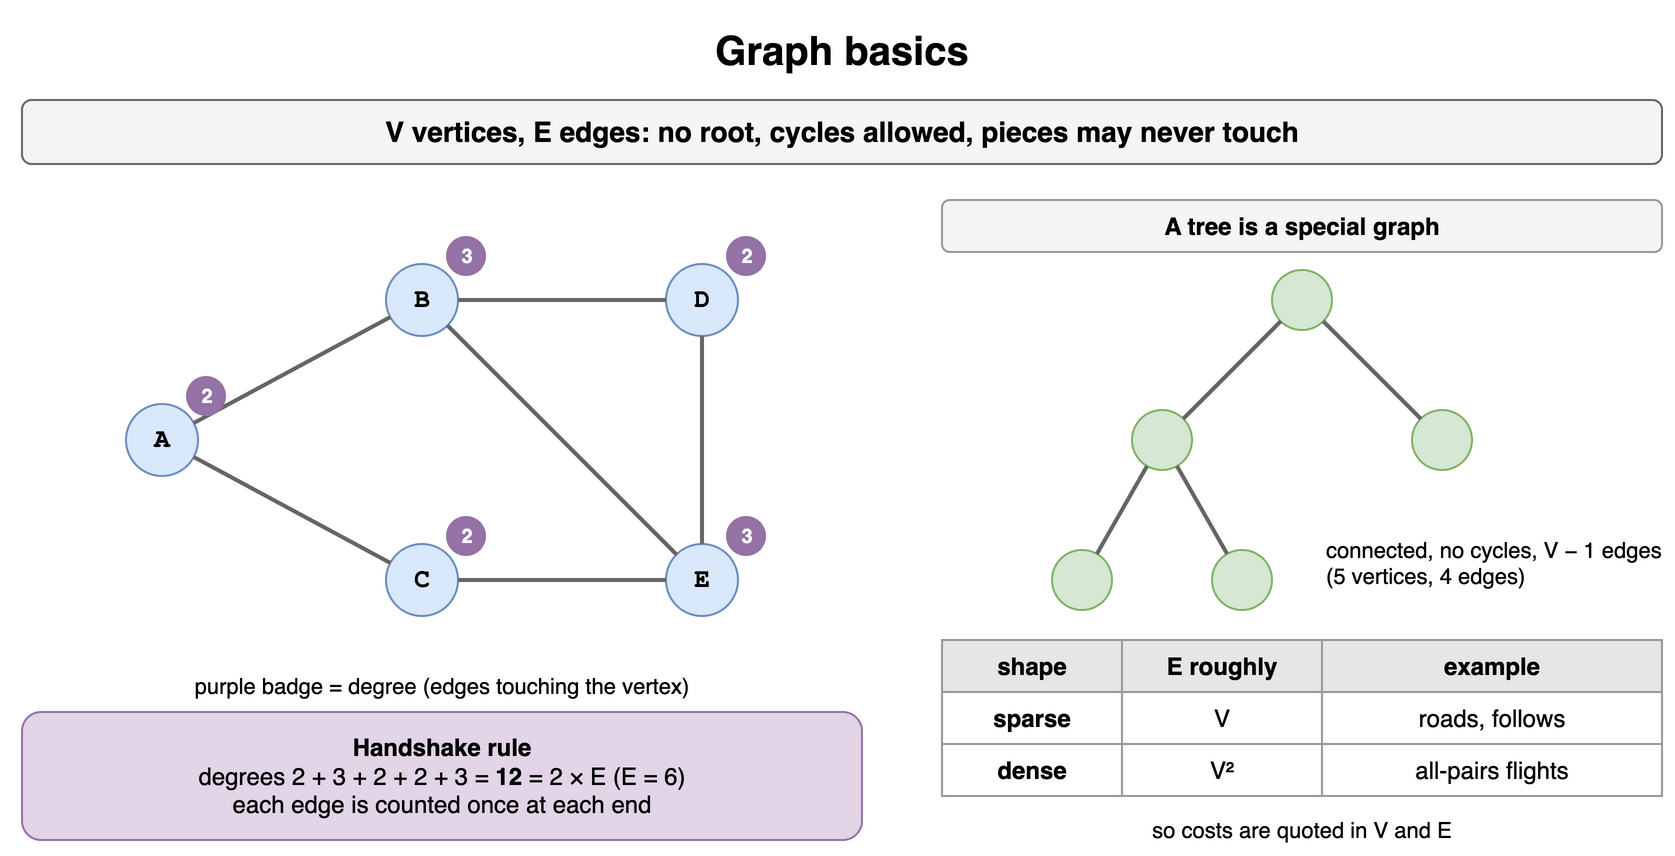

The diagram above was exported from draw.io. Its source (the exported page's mxGraphModel, read from the mxfile embedded in the PNG):
<mxGraphModel dx="900" dy="440" grid="1" gridSize="10" guides="1" tooltips="1" connect="1" arrows="1" fold="1" page="1" pageScale="1" pageWidth="900" pageHeight="440" math="0" shadow="0">
  <root>
    <mxCell id="0" />
    <mxCell id="1" parent="0" />
    <mxCell id="g11" value="Graph basics" style="text;html=1;align=center;verticalAlign=middle;whiteSpace=wrap;fontSize=20;fontStyle=1;" vertex="1" parent="1">
      <mxGeometry x="40" y="10" width="820" height="30" as="geometry" />
    </mxCell>
    <mxCell id="g12" value="V vertices, E edges: no root, cycles allowed, pieces may never touch" style="rounded=1;whiteSpace=wrap;html=1;fillColor=#f5f5f5;strokeColor=#666666;fontStyle=1;fontSize=14;" vertex="1" parent="1">
      <mxGeometry x="40" y="50" width="820" height="32" as="geometry" />
    </mxCell>
    <mxCell id="g13" value="A" style="ellipse;whiteSpace=wrap;html=1;fontStyle=1;fontSize=13;fontFamily=Courier New;fillColor=#dae8fc;strokeColor=#6c8ebf;" vertex="1" parent="1">
      <mxGeometry x="92.0" y="202.0" width="36" height="36" as="geometry" />
    </mxCell>
    <mxCell id="g14" value="B" style="ellipse;whiteSpace=wrap;html=1;fontStyle=1;fontSize=13;fontFamily=Courier New;fillColor=#dae8fc;strokeColor=#6c8ebf;" vertex="1" parent="1">
      <mxGeometry x="222.0" y="132.0" width="36" height="36" as="geometry" />
    </mxCell>
    <mxCell id="g15" value="C" style="ellipse;whiteSpace=wrap;html=1;fontStyle=1;fontSize=13;fontFamily=Courier New;fillColor=#dae8fc;strokeColor=#6c8ebf;" vertex="1" parent="1">
      <mxGeometry x="222.0" y="272.0" width="36" height="36" as="geometry" />
    </mxCell>
    <mxCell id="g16" value="D" style="ellipse;whiteSpace=wrap;html=1;fontStyle=1;fontSize=13;fontFamily=Courier New;fillColor=#dae8fc;strokeColor=#6c8ebf;" vertex="1" parent="1">
      <mxGeometry x="362.0" y="132.0" width="36" height="36" as="geometry" />
    </mxCell>
    <mxCell id="g17" value="E" style="ellipse;whiteSpace=wrap;html=1;fontStyle=1;fontSize=13;fontFamily=Courier New;fillColor=#dae8fc;strokeColor=#6c8ebf;" vertex="1" parent="1">
      <mxGeometry x="362.0" y="272.0" width="36" height="36" as="geometry" />
    </mxCell>
    <mxCell id="g18" value="" style="endArrow=none;html=1;strokeWidth=2;strokeColor=#666666;fontSize=12;fontStyle=1;labelBackgroundColor=#ffffff;fontFamily=Courier New;" edge="1" parent="1" source="g13" target="g14">
      <mxGeometry relative="1" as="geometry" />
    </mxCell>
    <mxCell id="g19" value="" style="endArrow=none;html=1;strokeWidth=2;strokeColor=#666666;fontSize=12;fontStyle=1;labelBackgroundColor=#ffffff;fontFamily=Courier New;" edge="1" parent="1" source="g13" target="g15">
      <mxGeometry relative="1" as="geometry" />
    </mxCell>
    <mxCell id="g110" value="" style="endArrow=none;html=1;strokeWidth=2;strokeColor=#666666;fontSize=12;fontStyle=1;labelBackgroundColor=#ffffff;fontFamily=Courier New;" edge="1" parent="1" source="g14" target="g16">
      <mxGeometry relative="1" as="geometry" />
    </mxCell>
    <mxCell id="g111" value="" style="endArrow=none;html=1;strokeWidth=2;strokeColor=#666666;fontSize=12;fontStyle=1;labelBackgroundColor=#ffffff;fontFamily=Courier New;" edge="1" parent="1" source="g14" target="g17">
      <mxGeometry relative="1" as="geometry" />
    </mxCell>
    <mxCell id="g112" value="" style="endArrow=none;html=1;strokeWidth=2;strokeColor=#666666;fontSize=12;fontStyle=1;labelBackgroundColor=#ffffff;fontFamily=Courier New;" edge="1" parent="1" source="g15" target="g17">
      <mxGeometry relative="1" as="geometry" />
    </mxCell>
    <mxCell id="g113" value="" style="endArrow=none;html=1;strokeWidth=2;strokeColor=#666666;fontSize=12;fontStyle=1;labelBackgroundColor=#ffffff;fontFamily=Courier New;" edge="1" parent="1" source="g16" target="g17">
      <mxGeometry relative="1" as="geometry" />
    </mxCell>
    <mxCell id="g114" value="2" style="ellipse;html=1;fillColor=#9673a6;fontColor=#ffffff;fontSize=10;fontStyle=1;strokeColor=none;" vertex="1" parent="1">
      <mxGeometry x="122" y="188" width="20" height="20" as="geometry" />
    </mxCell>
    <mxCell id="g115" value="3" style="ellipse;html=1;fillColor=#9673a6;fontColor=#ffffff;fontSize=10;fontStyle=1;strokeColor=none;" vertex="1" parent="1">
      <mxGeometry x="252" y="118" width="20" height="20" as="geometry" />
    </mxCell>
    <mxCell id="g116" value="2" style="ellipse;html=1;fillColor=#9673a6;fontColor=#ffffff;fontSize=10;fontStyle=1;strokeColor=none;" vertex="1" parent="1">
      <mxGeometry x="252" y="258" width="20" height="20" as="geometry" />
    </mxCell>
    <mxCell id="g117" value="2" style="ellipse;html=1;fillColor=#9673a6;fontColor=#ffffff;fontSize=10;fontStyle=1;strokeColor=none;" vertex="1" parent="1">
      <mxGeometry x="392" y="118" width="20" height="20" as="geometry" />
    </mxCell>
    <mxCell id="g118" value="3" style="ellipse;html=1;fillColor=#9673a6;fontColor=#ffffff;fontSize=10;fontStyle=1;strokeColor=none;" vertex="1" parent="1">
      <mxGeometry x="392" y="258" width="20" height="20" as="geometry" />
    </mxCell>
    <mxCell id="g119" value="purple badge = degree (edges touching the vertex)" style="text;html=1;whiteSpace=wrap;fontSize=11;align=center;" vertex="1" parent="1">
      <mxGeometry x="40" y="330" width="420" height="18" as="geometry" />
    </mxCell>
    <mxCell id="g120" value="&lt;b&gt;Handshake rule&lt;/b&gt;&lt;br&gt;degrees 2 + 3 + 2 + 2 + 3 = &lt;b&gt;12&lt;/b&gt; = 2 × E (E = 6)&lt;br&gt;each edge is counted once at each end" style="rounded=1;whiteSpace=wrap;html=1;fillColor=#e1d5e7;strokeColor=#9673a6;fontSize=12;" vertex="1" parent="1">
      <mxGeometry x="40" y="356" width="420" height="64" as="geometry" />
    </mxCell>
    <mxCell id="g121" value="&lt;b&gt;A tree is a special graph&lt;/b&gt;" style="rounded=1;whiteSpace=wrap;html=1;fillColor=#f5f5f5;strokeColor=#999999;fontSize=12;" vertex="1" parent="1">
      <mxGeometry x="500" y="100" width="360" height="26" as="geometry" />
    </mxCell>
    <mxCell id="g122" value="" style="ellipse;whiteSpace=wrap;html=1;fontStyle=1;fontSize=13;fontFamily=Courier New;fillColor=#d5e8d4;strokeColor=#82b366;" vertex="1" parent="1">
      <mxGeometry x="665.0" y="135.0" width="30" height="30" as="geometry" />
    </mxCell>
    <mxCell id="g123" value="" style="ellipse;whiteSpace=wrap;html=1;fontStyle=1;fontSize=13;fontFamily=Courier New;fillColor=#d5e8d4;strokeColor=#82b366;" vertex="1" parent="1">
      <mxGeometry x="595.0" y="205.0" width="30" height="30" as="geometry" />
    </mxCell>
    <mxCell id="g124" value="" style="ellipse;whiteSpace=wrap;html=1;fontStyle=1;fontSize=13;fontFamily=Courier New;fillColor=#d5e8d4;strokeColor=#82b366;" vertex="1" parent="1">
      <mxGeometry x="735.0" y="205.0" width="30" height="30" as="geometry" />
    </mxCell>
    <mxCell id="g125" value="" style="ellipse;whiteSpace=wrap;html=1;fontStyle=1;fontSize=13;fontFamily=Courier New;fillColor=#d5e8d4;strokeColor=#82b366;" vertex="1" parent="1">
      <mxGeometry x="555.0" y="275.0" width="30" height="30" as="geometry" />
    </mxCell>
    <mxCell id="g126" value="" style="ellipse;whiteSpace=wrap;html=1;fontStyle=1;fontSize=13;fontFamily=Courier New;fillColor=#d5e8d4;strokeColor=#82b366;" vertex="1" parent="1">
      <mxGeometry x="635.0" y="275.0" width="30" height="30" as="geometry" />
    </mxCell>
    <mxCell id="g127" value="" style="endArrow=none;html=1;strokeWidth=2;strokeColor=#666666;fontSize=12;fontStyle=1;labelBackgroundColor=#ffffff;fontFamily=Courier New;" edge="1" parent="1" source="g122" target="g123">
      <mxGeometry relative="1" as="geometry" />
    </mxCell>
    <mxCell id="g128" value="" style="endArrow=none;html=1;strokeWidth=2;strokeColor=#666666;fontSize=12;fontStyle=1;labelBackgroundColor=#ffffff;fontFamily=Courier New;" edge="1" parent="1" source="g122" target="g124">
      <mxGeometry relative="1" as="geometry" />
    </mxCell>
    <mxCell id="g129" value="" style="endArrow=none;html=1;strokeWidth=2;strokeColor=#666666;fontSize=12;fontStyle=1;labelBackgroundColor=#ffffff;fontFamily=Courier New;" edge="1" parent="1" source="g123" target="g125">
      <mxGeometry relative="1" as="geometry" />
    </mxCell>
    <mxCell id="g130" value="" style="endArrow=none;html=1;strokeWidth=2;strokeColor=#666666;fontSize=12;fontStyle=1;labelBackgroundColor=#ffffff;fontFamily=Courier New;" edge="1" parent="1" source="g123" target="g126">
      <mxGeometry relative="1" as="geometry" />
    </mxCell>
    <mxCell id="g131" value="connected, no cycles, V − 1 edges&lt;br&gt;(5 vertices, 4 edges)" style="text;html=1;whiteSpace=wrap;fontSize=11;align=left;" vertex="1" parent="1">
      <mxGeometry x="690" y="262" width="170" height="40" as="geometry" />
    </mxCell>
    <mxCell id="g132" value="shape" style="whiteSpace=wrap;html=1;fillColor=#e6e6e6;strokeColor=#999999;fontStyle=1;fontSize=12;" vertex="1" parent="1">
      <mxGeometry x="500" y="320" width="90" height="26" as="geometry" />
    </mxCell>
    <mxCell id="g133" value="E roughly" style="whiteSpace=wrap;html=1;fillColor=#e6e6e6;strokeColor=#999999;fontStyle=1;fontSize=12;" vertex="1" parent="1">
      <mxGeometry x="590" y="320" width="100" height="26" as="geometry" />
    </mxCell>
    <mxCell id="g134" value="example" style="whiteSpace=wrap;html=1;fillColor=#e6e6e6;strokeColor=#999999;fontStyle=1;fontSize=12;" vertex="1" parent="1">
      <mxGeometry x="690" y="320" width="170" height="26" as="geometry" />
    </mxCell>
    <mxCell id="g135" value="sparse" style="whiteSpace=wrap;html=1;strokeColor=#999999;fontSize=12;fillColor=#ffffff;fontStyle=1;" vertex="1" parent="1">
      <mxGeometry x="500" y="346" width="90" height="26" as="geometry" />
    </mxCell>
    <mxCell id="g136" value="V" style="whiteSpace=wrap;html=1;strokeColor=#999999;fontSize=12;fillColor=#ffffff;" vertex="1" parent="1">
      <mxGeometry x="590" y="346" width="100" height="26" as="geometry" />
    </mxCell>
    <mxCell id="g137" value="roads, follows" style="whiteSpace=wrap;html=1;strokeColor=#999999;fontSize=12;fillColor=#ffffff;" vertex="1" parent="1">
      <mxGeometry x="690" y="346" width="170" height="26" as="geometry" />
    </mxCell>
    <mxCell id="g138" value="dense" style="whiteSpace=wrap;html=1;strokeColor=#999999;fontSize=12;fillColor=#ffffff;fontStyle=1;" vertex="1" parent="1">
      <mxGeometry x="500" y="372" width="90" height="26" as="geometry" />
    </mxCell>
    <mxCell id="g139" value="V²" style="whiteSpace=wrap;html=1;strokeColor=#999999;fontSize=12;fillColor=#ffffff;" vertex="1" parent="1">
      <mxGeometry x="590" y="372" width="100" height="26" as="geometry" />
    </mxCell>
    <mxCell id="g140" value="all-pairs flights" style="whiteSpace=wrap;html=1;strokeColor=#999999;fontSize=12;fillColor=#ffffff;" vertex="1" parent="1">
      <mxGeometry x="690" y="372" width="170" height="26" as="geometry" />
    </mxCell>
    <mxCell id="g141" value="so costs are quoted in V and E" style="text;html=1;whiteSpace=wrap;fontSize=11;align=center;" vertex="1" parent="1">
      <mxGeometry x="500" y="402" width="360" height="18" as="geometry" />
    </mxCell>
  </root>
</mxGraphModel>